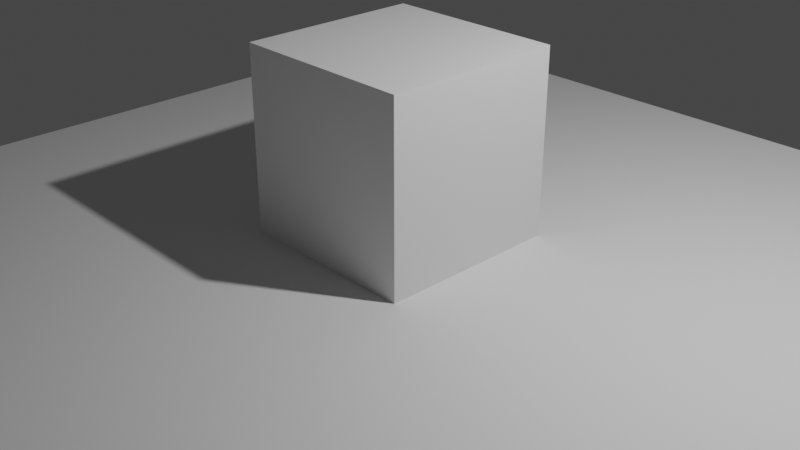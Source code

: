 # Source: spout.blend  (saved by Blender 2.80.43; exported with 4.5.12 LTS)
import bpy
from mathutils import Matrix  # noqa: F401  (used for matrix-valued properties, if any)

bpy.ops.wm.read_factory_settings(use_empty=True)
scene = bpy.context.scene
scene.name = 'Scene'

# ---- collections
col_collection = bpy.data.collections.new('Collection'); scene.collection.children.link(col_collection)

# ---- materials (node trees are filled in below, after node groups)
mat_material_001 = bpy.data.materials.new('Material.001')
mat_material_001.use_transparent_shadow = False
mat_material_001.roughness = 0.25

# ---- material node trees
mat_material_001.use_nodes = True; mat_material_001.node_tree.nodes.clear()
_N = mat_material_001.node_tree.nodes; _L = mat_material_001.node_tree.links
n0 = _N.new('ShaderNodeOutputMaterial'); n0.name = 'Material Output'; n0.location = (300, 300)
n1 = _N.new('ShaderNodeBsdfPrincipled'); n1.name = 'Principled BSDF'; n1.location = (10, 300)
n1.distribution = 'GGX'
n1.subsurface_method = 'BURLEY'
n1.inputs[3].default_value = 1.45
_L.new(n1.outputs[0], n0.inputs[0])
n0.is_active_output = True

# ---- world
world_world = bpy.data.worlds.new('World'); scene.world = world_world
world_world.use_nodes = True; world_world.node_tree.nodes.clear()
_N = world_world.node_tree.nodes; _L = world_world.node_tree.links
n0 = _N.new('ShaderNodeOutputWorld'); n0.name = 'World Output'; n0.location = (300, 300)
n1 = _N.new('ShaderNodeBackground'); n1.name = 'Background'; n1.location = (10, 300)
n1.inputs[0].default_value = (0.05088, 0.05088, 0.05088, 1.0)
_L.new(n1.outputs[0], n0.inputs[0])
n0.is_active_output = True
world_world.color = (0.05088, 0.05088, 0.05088)
world_world.use_sun_shadow = False
world_world.sun_shadow_jitter_overblur = 0.0

# ---- cameras
cam_camera = bpy.data.cameras.new('Camera')
cam_camera.clip_end = 100.0
cam_camera.ortho_scale = 7.314
cam_camera.dof.focus_distance = 0.0
cam_camera.dof.aperture_fstop = 128.0

# ---- lights
light_light = bpy.data.lights.new('Light', 'POINT')
light_light.transmission_factor = 0.0
light_light.cutoff_distance = 30.0
light_light.energy = 1000.0
light_light.shadow_buffer_clip_start = 1.001
light_light.shadow_soft_size = 0.1
light_light.shadow_maximum_resolution = 0.006
light_light.use_absolute_resolution = True

# ---- meshes
me_cube = bpy.data.meshes.new('Cube')
me_cube.from_pydata([(1.0, 1.0, 1.0), (1.0, 1.0, -1.0), (1.0, -1.0, 1.0), (1.0, -1.0, -1.0), (-1.0, 1.0, 1.0), (-1.0, 1.0, -1.0), (-1.0, -1.0, 1.0), (-1.0, -1.0, -1.0)], [], [(0, 4, 6, 2), (3, 2, 6, 7), (7, 6, 4, 5), (5, 1, 3, 7), (1, 0, 2, 3), (5, 4, 0, 1)])
_uv = me_cube.uv_layers.new(name='UVMap')
_uv.uv.foreach_set('vector', [0.375, 0.0, 0.625, 0.0, 0.625, 0.25, 0.375, 0.25, 0.375, 0.25, 0.625, 0.25, 0.625, 0.5, 0.375, 0.5, 0.375, 0.5, 0.625, 0.5, 0.625, 0.75, 0.375, 0.75, 0.375, 0.75, 0.625, 0.75, 0.625, 1.0, 0.375, 1.0, 0.125, 0.5, 0.375, 0.5, 0.375, 0.75, 0.125, 0.75, 0.625, 0.5, 0.875, 0.5, 0.875, 0.75, 0.625, 0.75])
me_cube.materials.append(mat_material_001)
me_cube.use_remesh_preserve_volume = False
me_cube.use_remesh_preserve_attributes = False
me_cube.use_mirror_vertex_groups = False
me_cube.update()
me_plane = bpy.data.meshes.new('Plane')
me_plane.from_pydata([(-1.0, -1.0, 0.0), (1.0, -1.0, 0.0), (-1.0, 1.0, 0.0), (1.0, 1.0, 0.0)], [], [(0, 1, 3, 2)])
_uv = me_plane.uv_layers.new(name='UVMap')
_uv.uv.foreach_set('vector', [0.0, 0.0, 1.0, 0.0, 1.0, 1.0, 0.0, 1.0])
me_plane.use_remesh_preserve_volume = False
me_plane.use_remesh_preserve_attributes = False
me_plane.use_mirror_vertex_groups = False
me_plane.update()

# ---- objects
ob_cube = bpy.data.objects.new('Cube', me_cube)
ob_light = bpy.data.objects.new('Light', light_light)
ob_camera = bpy.data.objects.new('Camera', cam_camera)
ob_plane = bpy.data.objects.new('Plane', me_plane)

# ---- transforms, parenting, visibility, modifiers, constraints
ob_cube.location = (0.0, 0.0, 1.0)
ob_cube.lock_rotations_4d = False
ob_cube.empty_display_type = 'ARROWS'
ob_cube.lineart.crease_threshold = 0.0
ob_light.location = (4.076, 1.005, 5.904)
ob_light.rotation_euler = (0.6503, 0.05522, 1.866)
ob_light.lock_rotations_4d = False
ob_light.empty_display_type = 'ARROWS'
ob_light.color = (0.0, 0.0, 0.0, 0.0)
ob_light.lineart.crease_threshold = 0.0
ob_camera.location = (7.359, -6.926, 5.125)
ob_camera.rotation_euler = (1.109, 0.0, 0.8149)
ob_camera.lock_rotations_4d = False
ob_camera.empty_display_type = 'ARROWS'
ob_camera.color = (0.0, 0.0, 0.0, 0.0)
ob_camera.display_type = 'WIRE'
ob_camera.lineart.crease_threshold = 0.0
ob_plane.location = (0.0, 0.0, 0.0)
ob_plane.scale = (5.0, 5.0, 5.0)
ob_plane.lineart.crease_threshold = 0.0

# ---- collection membership
col_collection.objects.link(ob_cube)
col_collection.objects.link(ob_light)
col_collection.objects.link(ob_camera)
col_collection.objects.link(ob_plane)

# ---- scene / render settings (as saved in the file)
scene.camera = ob_camera
scene.frame_start = 1; scene.frame_end = 250; scene.frame_set(1)
scene.render.engine = 'BLENDER_EEVEE_NEXT'
scene.cycles.use_denoising = False
scene.cycles.samples = 128
scene.cycles.sampling_pattern = 'TABULATED_SOBOL'
scene.cycles.use_adaptive_sampling = False
scene.cycles.use_light_tree = False
scene.eevee.gtao_quality = 0.292
scene.eevee.fast_gi_quality = 0.292
scene.eevee.light_threshold = 0.03
scene.view_settings.view_transform = 'Filmic'
bpy.context.view_layer.update()

